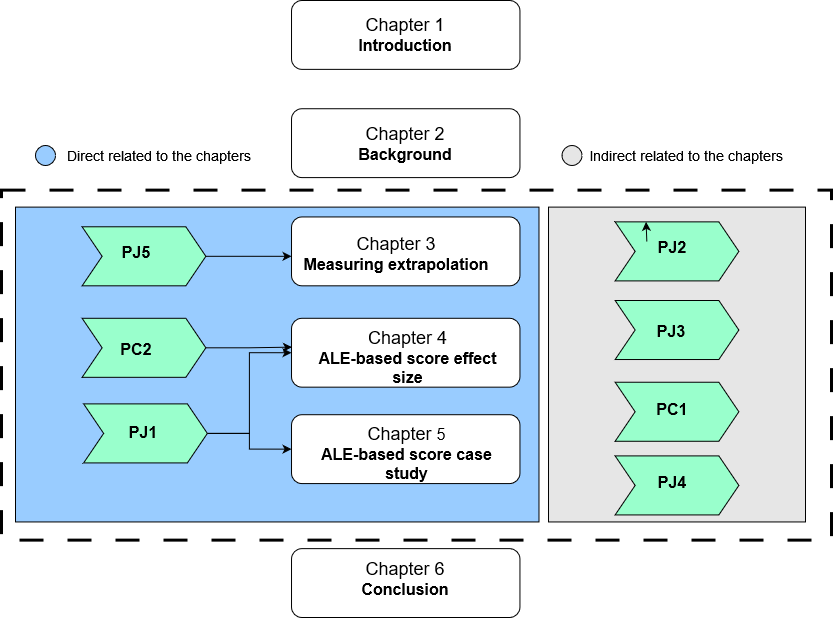

The diagram above was exported from draw.io. Its source (the exported page's mxGraphModel, read from the mxfile embedded in the PNG):
<mxGraphModel dx="1434" dy="746" grid="1" gridSize="10" guides="1" tooltips="1" connect="1" arrows="1" fold="1" page="1" pageScale="1" pageWidth="850" pageHeight="1100" math="0" shadow="0">
  <root>
    <mxCell id="0" />
    <mxCell id="1" parent="0" />
    <mxCell id="wV4jdCoK7Sk6o1o0_aqM-41" value="" style="group" parent="1" vertex="1" connectable="0">
      <mxGeometry x="20" y="90" width="820" height="610" as="geometry" />
    </mxCell>
    <mxCell id="wV4jdCoK7Sk6o1o0_aqM-53" value="" style="shape=step;perimeter=stepPerimeter;whiteSpace=wrap;html=1;fixedSize=1;fillColor=#99FFCC;" parent="wV4jdCoK7Sk6o1o0_aqM-41" vertex="1">
      <mxGeometry x="59.486506024096386" y="322.71032258064514" width="123.73493975903614" height="59.03225806451613" as="geometry" />
    </mxCell>
    <mxCell id="wV4jdCoK7Sk6o1o0_aqM-42" value="" style="rounded=0;whiteSpace=wrap;html=1;dashed=1;dashPattern=8 8;strokeWidth=3;" parent="wV4jdCoK7Sk6o1o0_aqM-41" vertex="1">
      <mxGeometry x="-14" y="189.61" width="830" height="350" as="geometry" />
    </mxCell>
    <mxCell id="wV4jdCoK7Sk6o1o0_aqM-11" value="" style="rounded=0;whiteSpace=wrap;html=1;fillColor=#99CCFF;" parent="wV4jdCoK7Sk6o1o0_aqM-41" vertex="1">
      <mxGeometry y="206.61290322580646" width="523.4939759036145" height="314.8387096774194" as="geometry" />
    </mxCell>
    <mxCell id="wV4jdCoK7Sk6o1o0_aqM-1" value="&lt;div&gt;&lt;font style=&quot;font-size: 18px;&quot;&gt;Chapter 1&lt;/font&gt;&lt;/div&gt;&lt;div&gt;&lt;font size=&quot;3&quot;&gt;&lt;b&gt;Introduction&lt;/b&gt;&lt;br&gt;&lt;/font&gt;&lt;/div&gt;" style="rounded=1;whiteSpace=wrap;html=1;" parent="wV4jdCoK7Sk6o1o0_aqM-41" vertex="1">
      <mxGeometry x="276.0240963855422" width="228.43373493975903" height="68.87096774193549" as="geometry" />
    </mxCell>
    <mxCell id="wV4jdCoK7Sk6o1o0_aqM-3" value="&lt;br&gt;&lt;div&gt;&lt;font style=&quot;font-size: 18px;&quot;&gt;Chapter 2&lt;br&gt;&lt;/font&gt;&lt;/div&gt;&lt;div&gt;&lt;font size=&quot;3&quot;&gt;&lt;b&gt;Background&lt;br&gt;&lt;/b&gt;&lt;/font&gt;&lt;/div&gt;&lt;br&gt;" style="rounded=1;whiteSpace=wrap;html=1;" parent="wV4jdCoK7Sk6o1o0_aqM-41" vertex="1">
      <mxGeometry x="276.0240963855422" y="108.22580645161291" width="228.43373493975903" height="68.87096774193549" as="geometry" />
    </mxCell>
    <mxCell id="wV4jdCoK7Sk6o1o0_aqM-4" value="" style="rounded=1;whiteSpace=wrap;html=1;fillColor=#FFFFFF;" parent="wV4jdCoK7Sk6o1o0_aqM-41" vertex="1">
      <mxGeometry x="276.0240963855422" y="216.45161290322582" width="228.43373493975903" height="68.87096774193549" as="geometry" />
    </mxCell>
    <mxCell id="wV4jdCoK7Sk6o1o0_aqM-5" value="" style="rounded=1;whiteSpace=wrap;html=1;fillColor=#FFFFFF;" parent="wV4jdCoK7Sk6o1o0_aqM-41" vertex="1">
      <mxGeometry x="276.0240963855422" y="317.7903225806452" width="228.43373493975903" height="68.87096774193549" as="geometry" />
    </mxCell>
    <mxCell id="wV4jdCoK7Sk6o1o0_aqM-6" value="" style="rounded=1;whiteSpace=wrap;html=1;fillColor=#FFFFFF;" parent="wV4jdCoK7Sk6o1o0_aqM-41" vertex="1">
      <mxGeometry x="276.0240963855422" y="414.2096774193548" width="228.43373493975903" height="68.87096774193549" as="geometry" />
    </mxCell>
    <mxCell id="wV4jdCoK7Sk6o1o0_aqM-7" value="" style="rounded=1;whiteSpace=wrap;html=1;" parent="wV4jdCoK7Sk6o1o0_aqM-41" vertex="1">
      <mxGeometry x="276.0240963855422" y="548.1290322580645" width="228.43373493975903" height="68.87096774193549" as="geometry" />
    </mxCell>
    <mxCell id="wV4jdCoK7Sk6o1o0_aqM-12" value="" style="rounded=0;whiteSpace=wrap;html=1;fillColor=#E6E6E6;" parent="wV4jdCoK7Sk6o1o0_aqM-41" vertex="1">
      <mxGeometry x="533.0120481927711" y="206.61290322580646" width="256.9879518072289" height="314.8387096774194" as="geometry" />
    </mxCell>
    <mxCell id="wV4jdCoK7Sk6o1o0_aqM-13" value="&lt;div&gt;&lt;font style=&quot;font-size: 18px;&quot;&gt;Chapter 3&lt;br&gt;&lt;/font&gt;&lt;/div&gt;&lt;div&gt;&lt;font size=&quot;3&quot;&gt;&lt;b&gt;Measuring extrapolation&lt;br&gt;&lt;/b&gt;&lt;/font&gt;&lt;/div&gt;" style="text;whiteSpace=wrap;html=1;align=center;" parent="wV4jdCoK7Sk6o1o0_aqM-41" vertex="1">
      <mxGeometry x="285.54216867469876" y="226.29032258064515" width="190.36144578313252" height="59.03225806451613" as="geometry" />
    </mxCell>
    <mxCell id="wV4jdCoK7Sk6o1o0_aqM-14" value="&lt;div&gt;&lt;font style=&quot;font-size: 18px;&quot;&gt;Chapter 4&lt;br&gt;&lt;/font&gt;&lt;/div&gt;&lt;div&gt;&lt;font size=&quot;3&quot;&gt;&lt;b&gt;ALE-based score effect size&lt;br&gt;&lt;/b&gt;&lt;/font&gt;&lt;/div&gt;" style="text;whiteSpace=wrap;html=1;align=center;" parent="wV4jdCoK7Sk6o1o0_aqM-41" vertex="1">
      <mxGeometry x="290.3012048192771" y="319.5967741935484" width="204.63855421686745" height="59.03225806451613" as="geometry" />
    </mxCell>
    <mxCell id="wV4jdCoK7Sk6o1o0_aqM-15" value="&lt;div&gt;&lt;font style=&quot;font-size: 18px;&quot;&gt;Chapter &lt;/font&gt;&lt;font size=&quot;3&quot;&gt;5&lt;/font&gt;&lt;/div&gt;&lt;div&gt;&lt;font size=&quot;3&quot;&gt;&lt;b&gt;ALE-based score case study&lt;br&gt;&lt;/b&gt;&lt;/font&gt;&lt;/div&gt;" style="text;whiteSpace=wrap;html=1;align=center;" parent="wV4jdCoK7Sk6o1o0_aqM-41" vertex="1">
      <mxGeometry x="281.73493975903614" y="416.0483870967742" width="218.9156626506024" height="63.95161290322581" as="geometry" />
    </mxCell>
    <mxCell id="wV4jdCoK7Sk6o1o0_aqM-16" value="&lt;div&gt;&lt;font style=&quot;font-size: 18px;&quot;&gt;Chapter 6&lt;br&gt;&lt;/font&gt;&lt;/div&gt;&lt;div&gt;&lt;font size=&quot;3&quot;&gt;&lt;b&gt;Conclusion &lt;br&gt;&lt;/b&gt;&lt;/font&gt;&lt;/div&gt;" style="text;whiteSpace=wrap;html=1;align=center;" parent="wV4jdCoK7Sk6o1o0_aqM-41" vertex="1">
      <mxGeometry x="295.0602409638554" y="550.9677419354839" width="190.36144578313252" height="59.03225806451613" as="geometry" />
    </mxCell>
    <mxCell id="wV4jdCoK7Sk6o1o0_aqM-23" style="edgeStyle=orthogonalEdgeStyle;rounded=0;orthogonalLoop=1;jettySize=auto;html=1;exitX=1;exitY=0.5;exitDx=0;exitDy=0;" parent="wV4jdCoK7Sk6o1o0_aqM-41" source="wV4jdCoK7Sk6o1o0_aqM-17" edge="1">
      <mxGeometry relative="1" as="geometry">
        <mxPoint x="276.0240963855422" y="255.80645161290323" as="targetPoint" />
      </mxGeometry>
    </mxCell>
    <mxCell id="wV4jdCoK7Sk6o1o0_aqM-17" value="" style="shape=step;perimeter=stepPerimeter;whiteSpace=wrap;html=1;fixedSize=1;fillColor=#99FFCC;" parent="wV4jdCoK7Sk6o1o0_aqM-41" vertex="1">
      <mxGeometry x="66.62650602409639" y="226.29032258064515" width="123.73493975903614" height="59.03225806451613" as="geometry" />
    </mxCell>
    <mxCell id="wV4jdCoK7Sk6o1o0_aqM-40" style="edgeStyle=orthogonalEdgeStyle;rounded=0;orthogonalLoop=1;jettySize=auto;html=1;exitX=1;exitY=0.5;exitDx=0;exitDy=0;entryX=0;entryY=0.5;entryDx=0;entryDy=0;" parent="wV4jdCoK7Sk6o1o0_aqM-41" source="wV4jdCoK7Sk6o1o0_aqM-55" target="wV4jdCoK7Sk6o1o0_aqM-6" edge="1">
      <mxGeometry relative="1" as="geometry">
        <mxPoint x="209.3975903614455" y="403.38709677419365" as="sourcePoint" />
      </mxGeometry>
    </mxCell>
    <mxCell id="wV4jdCoK7Sk6o1o0_aqM-19" value="&lt;div&gt;&lt;font size=&quot;3&quot;&gt;&lt;b&gt;PJ5&lt;/b&gt;&lt;/font&gt;&lt;/div&gt;" style="text;whiteSpace=wrap;html=1;align=center;" parent="wV4jdCoK7Sk6o1o0_aqM-41" vertex="1">
      <mxGeometry x="95.18072289156626" y="236.1290322580645" width="52.34939759036144" height="39.35483870967742" as="geometry" />
    </mxCell>
    <mxCell id="wV4jdCoK7Sk6o1o0_aqM-21" value="" style="shape=step;perimeter=stepPerimeter;whiteSpace=wrap;html=1;fixedSize=1;fillColor=#99FFCC;" parent="wV4jdCoK7Sk6o1o0_aqM-41" vertex="1">
      <mxGeometry x="599.64" y="221.3716129032258" width="123.73493975903614" height="59.03225806451613" as="geometry" />
    </mxCell>
    <mxCell id="B3jcj8dbG31HoaM0yzyw-1" style="edgeStyle=orthogonalEdgeStyle;rounded=0;orthogonalLoop=1;jettySize=auto;html=1;exitX=0;exitY=0.25;exitDx=0;exitDy=0;entryX=0.25;entryY=0;entryDx=0;entryDy=0;" parent="wV4jdCoK7Sk6o1o0_aqM-41" source="wV4jdCoK7Sk6o1o0_aqM-26" target="wV4jdCoK7Sk6o1o0_aqM-21" edge="1">
      <mxGeometry relative="1" as="geometry" />
    </mxCell>
    <mxCell id="wV4jdCoK7Sk6o1o0_aqM-26" value="&lt;div&gt;&lt;font size=&quot;3&quot;&gt;&lt;b&gt;PJ2&lt;/b&gt;&lt;/font&gt;&lt;/div&gt;" style="text;whiteSpace=wrap;html=1;align=center;" parent="wV4jdCoK7Sk6o1o0_aqM-41" vertex="1">
      <mxGeometry x="631.3327710843373" y="231.21032258064514" width="52.34939759036144" height="39.35483870967742" as="geometry" />
    </mxCell>
    <mxCell id="wV4jdCoK7Sk6o1o0_aqM-27" value="" style="shape=step;perimeter=stepPerimeter;whiteSpace=wrap;html=1;fixedSize=1;fillColor=#99FFCC;" parent="wV4jdCoK7Sk6o1o0_aqM-41" vertex="1">
      <mxGeometry x="599.6385542168674" y="300.00129032258064" width="123.73493975903614" height="59.03225806451613" as="geometry" />
    </mxCell>
    <mxCell id="wV4jdCoK7Sk6o1o0_aqM-28" value="" style="shape=step;perimeter=stepPerimeter;whiteSpace=wrap;html=1;fixedSize=1;fillColor=#99FFCC;" parent="wV4jdCoK7Sk6o1o0_aqM-41" vertex="1">
      <mxGeometry x="599.6385542168674" y="381.7409677419355" width="123.73493975903614" height="59.03225806451613" as="geometry" />
    </mxCell>
    <mxCell id="wV4jdCoK7Sk6o1o0_aqM-29" value="&lt;div&gt;&lt;font size=&quot;3&quot;&gt;&lt;b&gt;PJ3&lt;/b&gt;&lt;/font&gt;&lt;/div&gt;" style="text;whiteSpace=wrap;html=1;align=center;" parent="wV4jdCoK7Sk6o1o0_aqM-41" vertex="1">
      <mxGeometry x="629.6422891566264" y="314.76" width="52.34939759036144" height="39.35483870967742" as="geometry" />
    </mxCell>
    <mxCell id="wV4jdCoK7Sk6o1o0_aqM-32" value="&lt;div&gt;&lt;font size=&quot;3&quot;&gt;&lt;b&gt;PC1&lt;/b&gt;&lt;/font&gt;&lt;/div&gt;" style="text;whiteSpace=wrap;html=1;align=center;" parent="wV4jdCoK7Sk6o1o0_aqM-41" vertex="1">
      <mxGeometry x="630.9522891566264" y="392.57903225806456" width="52.34939759036144" height="39.35483870967742" as="geometry" />
    </mxCell>
    <mxCell id="wV4jdCoK7Sk6o1o0_aqM-46" value="" style="group" parent="wV4jdCoK7Sk6o1o0_aqM-41" vertex="1" connectable="0">
      <mxGeometry x="20" y="140" width="230" height="30" as="geometry" />
    </mxCell>
    <mxCell id="wV4jdCoK7Sk6o1o0_aqM-44" value="" style="ellipse;whiteSpace=wrap;html=1;aspect=fixed;fillColor=#99CCFF;" parent="wV4jdCoK7Sk6o1o0_aqM-46" vertex="1">
      <mxGeometry y="5" width="20" height="20" as="geometry" />
    </mxCell>
    <mxCell id="wV4jdCoK7Sk6o1o0_aqM-45" value="&lt;font style=&quot;font-size: 14px;&quot;&gt;Direct related to the chapters&lt;/font&gt;" style="text;strokeColor=none;align=center;fillColor=none;html=1;verticalAlign=middle;whiteSpace=wrap;rounded=0;" parent="wV4jdCoK7Sk6o1o0_aqM-46" vertex="1">
      <mxGeometry x="18.009999999999998" width="211.99" height="30" as="geometry" />
    </mxCell>
    <mxCell id="wV4jdCoK7Sk6o1o0_aqM-50" value="" style="group" parent="wV4jdCoK7Sk6o1o0_aqM-41" vertex="1" connectable="0">
      <mxGeometry x="546.51" y="140" width="230" height="30" as="geometry" />
    </mxCell>
    <mxCell id="wV4jdCoK7Sk6o1o0_aqM-51" value="" style="ellipse;whiteSpace=wrap;html=1;aspect=fixed;fillColor=#E6E6E6;" parent="wV4jdCoK7Sk6o1o0_aqM-50" vertex="1">
      <mxGeometry y="5" width="20" height="20" as="geometry" />
    </mxCell>
    <mxCell id="wV4jdCoK7Sk6o1o0_aqM-52" value="&lt;font style=&quot;font-size: 14px;&quot;&gt;Indirect related to the chapters&lt;/font&gt;" style="text;strokeColor=none;align=center;fillColor=none;html=1;verticalAlign=middle;whiteSpace=wrap;rounded=0;" parent="wV4jdCoK7Sk6o1o0_aqM-50" vertex="1">
      <mxGeometry x="18.009999999999998" width="211.99" height="30" as="geometry" />
    </mxCell>
    <mxCell id="wV4jdCoK7Sk6o1o0_aqM-58" style="edgeStyle=orthogonalEdgeStyle;rounded=0;orthogonalLoop=1;jettySize=auto;html=1;exitX=1;exitY=0.5;exitDx=0;exitDy=0;entryX=0.002;entryY=0.419;entryDx=0;entryDy=0;entryPerimeter=0;" parent="wV4jdCoK7Sk6o1o0_aqM-41" source="wV4jdCoK7Sk6o1o0_aqM-54" target="wV4jdCoK7Sk6o1o0_aqM-5" edge="1">
      <mxGeometry relative="1" as="geometry" />
    </mxCell>
    <mxCell id="wV4jdCoK7Sk6o1o0_aqM-54" value="" style="shape=step;perimeter=stepPerimeter;whiteSpace=wrap;html=1;fixedSize=1;fillColor=#99FFCC;" parent="wV4jdCoK7Sk6o1o0_aqM-41" vertex="1">
      <mxGeometry x="66.62650602409639" y="317.7903225806451" width="123.73493975903614" height="59.03225806451613" as="geometry" />
    </mxCell>
    <mxCell id="wV4jdCoK7Sk6o1o0_aqM-56" style="edgeStyle=orthogonalEdgeStyle;rounded=0;orthogonalLoop=1;jettySize=auto;html=1;exitX=1;exitY=0.5;exitDx=0;exitDy=0;entryX=0;entryY=0.5;entryDx=0;entryDy=0;" parent="wV4jdCoK7Sk6o1o0_aqM-41" source="wV4jdCoK7Sk6o1o0_aqM-55" target="wV4jdCoK7Sk6o1o0_aqM-5" edge="1">
      <mxGeometry relative="1" as="geometry" />
    </mxCell>
    <mxCell id="wV4jdCoK7Sk6o1o0_aqM-55" value="" style="shape=step;perimeter=stepPerimeter;whiteSpace=wrap;html=1;fixedSize=1;fillColor=#99FFCC;" parent="wV4jdCoK7Sk6o1o0_aqM-41" vertex="1">
      <mxGeometry x="68.13650602409639" y="403.3903225806451" width="123.73493975903614" height="59.03225806451613" as="geometry" />
    </mxCell>
    <mxCell id="wV4jdCoK7Sk6o1o0_aqM-59" value="&lt;div&gt;&lt;font size=&quot;3&quot;&gt;&lt;b&gt;PC2&lt;/b&gt;&lt;/font&gt;&lt;/div&gt;" style="text;whiteSpace=wrap;html=1;align=center;" parent="wV4jdCoK7Sk6o1o0_aqM-41" vertex="1">
      <mxGeometry x="95.18277108433733" y="332.54935483870975" width="52.34939759036144" height="39.35483870967742" as="geometry" />
    </mxCell>
    <mxCell id="wV4jdCoK7Sk6o1o0_aqM-60" value="&lt;div&gt;&lt;font size=&quot;3&quot;&gt;&lt;b&gt;PJ1&lt;/b&gt;&lt;/font&gt;&lt;/div&gt;" style="text;whiteSpace=wrap;html=1;align=center;" parent="wV4jdCoK7Sk6o1o0_aqM-41" vertex="1">
      <mxGeometry x="102.32072289156626" y="416.04903225806447" width="52.34939759036144" height="39.35483870967742" as="geometry" />
    </mxCell>
    <mxCell id="B3jcj8dbG31HoaM0yzyw-2" value="" style="shape=step;perimeter=stepPerimeter;whiteSpace=wrap;html=1;fixedSize=1;fillColor=#99FFCC;" parent="wV4jdCoK7Sk6o1o0_aqM-41" vertex="1">
      <mxGeometry x="599.6385542168674" y="455.40096774193546" width="123.73493975903614" height="59.03225806451613" as="geometry" />
    </mxCell>
    <mxCell id="B3jcj8dbG31HoaM0yzyw-3" value="&lt;div&gt;&lt;font size=&quot;3&quot;&gt;&lt;b&gt;PJ4&lt;/b&gt;&lt;/font&gt;&lt;/div&gt;" style="text;whiteSpace=wrap;html=1;align=center;" parent="wV4jdCoK7Sk6o1o0_aqM-41" vertex="1">
      <mxGeometry x="630.9522891566264" y="466.2390322580645" width="52.34939759036144" height="39.35483870967742" as="geometry" />
    </mxCell>
  </root>
</mxGraphModel>